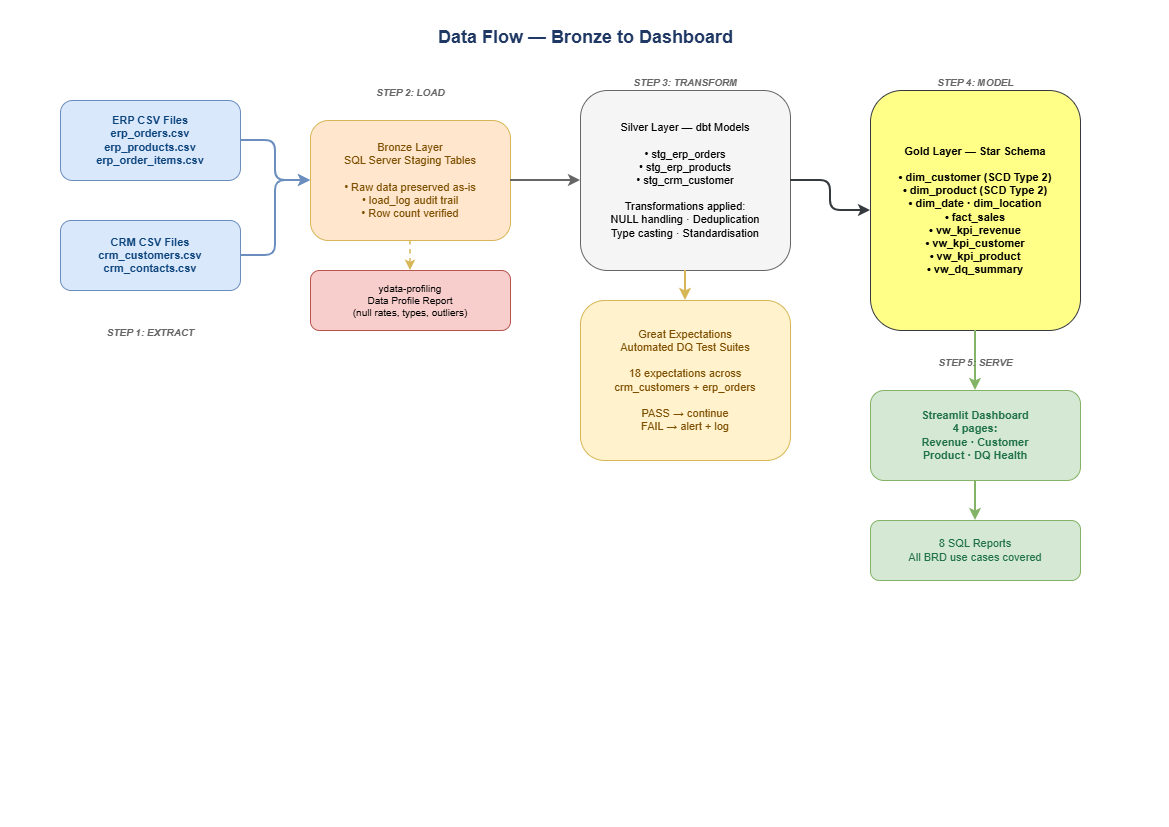

The diagram above was exported from draw.io. Its source (the exported page's mxGraphModel, read from the mxfile embedded in the PNG):
<mxGraphModel dx="1261" dy="694" grid="1" gridSize="10" guides="1" tooltips="1" connect="1" arrows="1" fold="1" page="1" pageScale="1" pageWidth="1169" pageHeight="827" math="0" shadow="0">
  <root>
    <mxCell id="0" />
    <mxCell id="1" parent="0" />
    <mxCell id="title" parent="1" style="text;html=1;strokeColor=none;fillColor=none;align=center;fontSize=18;fontStyle=1;fontColor=#1F3864;" value="Data Flow — Bronze to Dashboard" vertex="1">
      <mxGeometry height="40" width="569" x="300" y="20" as="geometry" />
    </mxCell>
    <mxCell id="s1" parent="1" style="rounded=1;whiteSpace=wrap;html=1;fillColor=#dae8fc;strokeColor=#6c8ebf;fontSize=11;fontStyle=1;fontColor=#0C447C;" value="ERP CSV Files&#10;erp_orders.csv&#10;erp_products.csv&#10;erp_order_items.csv" vertex="1">
      <mxGeometry height="80" width="180" x="60" y="100" as="geometry" />
    </mxCell>
    <mxCell id="s2" parent="1" style="rounded=1;whiteSpace=wrap;html=1;fillColor=#dae8fc;strokeColor=#6c8ebf;fontSize=11;fontStyle=1;fontColor=#0C447C;" value="CRM CSV Files&#10;crm_customers.csv&#10;crm_contacts.csv" vertex="1">
      <mxGeometry height="70" width="180" x="60" y="220" as="geometry" />
    </mxCell>
    <mxCell id="b1" parent="1" style="rounded=1;whiteSpace=wrap;html=1;fillColor=#ffe6cc;strokeColor=#d6b656;fontSize=11;fontColor=#7d4e00;" value="Bronze Layer&#10;SQL Server Staging Tables&#10;&#10;• Raw data preserved as-is&#10;• load_log audit trail&#10;• Row count verified" vertex="1">
      <mxGeometry height="120" width="200" x="310" y="120" as="geometry" />
    </mxCell>
    <mxCell id="prof" parent="1" style="rounded=1;whiteSpace=wrap;html=1;fillColor=#f8cecc;strokeColor=#b85450;fontSize=10;" value="ydata-profiling&#10;Data Profile Report&#10;(null rates, types, outliers)" vertex="1">
      <mxGeometry height="60" width="200" x="310" y="270" as="geometry" />
    </mxCell>
    <mxCell id="sil" parent="1" style="rounded=1;whiteSpace=wrap;html=1;fillColor=#f5f5f5;strokeColor=#666666;fontSize=11;" value="Silver Layer — dbt Models&#10;&#10;• stg_erp_orders&#10;• stg_erp_products&#10;• stg_crm_customer&#10;&#10;Transformations applied:&#10;NULL handling · Deduplication&#10;Type casting · Standardisation" vertex="1">
      <mxGeometry height="180" width="210" x="580" y="90" as="geometry" />
    </mxCell>
    <mxCell id="ge" parent="1" style="rounded=1;whiteSpace=wrap;html=1;fillColor=#fff2cc;strokeColor=#d6b656;fontSize=11;fontColor=#7d4e00;" value="Great Expectations&#10;Automated DQ Test Suites&#10;&#10;18 expectations across&#10;crm_customers + erp_orders&#10;&#10;PASS → continue&#10;FAIL → alert + log" vertex="1">
      <mxGeometry height="160" width="210" x="580" y="300" as="geometry" />
    </mxCell>
    <mxCell id="gold" parent="1" style="rounded=1;whiteSpace=wrap;html=1;fillColor=#ffff88;strokeColor=#36393d;fontSize=11;fontStyle=1;" value="Gold Layer — Star Schema&#10;&#10;• dim_customer (SCD Type 2)&#10;• dim_product (SCD Type 2)&#10;• dim_date · dim_location&#10;• fact_sales&#10;• vw_kpi_revenue&#10;• vw_kpi_customer&#10;• vw_kpi_product&#10;• vw_dq_summary" vertex="1">
      <mxGeometry height="240" width="210" x="870" y="90" as="geometry" />
    </mxCell>
    <mxCell id="dash" parent="1" style="rounded=1;whiteSpace=wrap;html=1;fillColor=#d5e8d4;strokeColor=#82b366;fontSize=11;fontStyle=1;fontColor=#1E7145;" value="Streamlit Dashboard&#10;4 pages:&#10;Revenue · Customer&#10;Product · DQ Health" vertex="1">
      <mxGeometry height="90" width="210" x="870" y="390" as="geometry" />
    </mxCell>
    <mxCell id="rep" parent="1" style="rounded=1;whiteSpace=wrap;html=1;fillColor=#d5e8d4;strokeColor=#82b366;fontSize=11;fontColor=#1E7145;" value="8 SQL Reports&#10;All BRD use cases covered" vertex="1">
      <mxGeometry height="60" width="210" x="870" y="520" as="geometry" />
    </mxCell>
    <mxCell id="a1" edge="1" parent="1" source="s1" style="edgeStyle=orthogonalEdgeStyle;strokeColor=#6c8ebf;strokeWidth=2;" target="b1">
      <mxGeometry relative="1" as="geometry" />
    </mxCell>
    <mxCell id="a2" edge="1" parent="1" source="s2" style="edgeStyle=orthogonalEdgeStyle;strokeColor=#6c8ebf;strokeWidth=2;" target="b1">
      <mxGeometry relative="1" as="geometry" />
    </mxCell>
    <mxCell id="a3" edge="1" parent="1" source="b1" style="edgeStyle=orthogonalEdgeStyle;strokeColor=#d6b656;strokeWidth=1.5;dashed=1;" target="prof">
      <mxGeometry relative="1" as="geometry" />
    </mxCell>
    <mxCell id="a4" edge="1" parent="1" source="b1" style="edgeStyle=orthogonalEdgeStyle;strokeColor=#666666;strokeWidth=2;" target="sil">
      <mxGeometry relative="1" as="geometry" />
    </mxCell>
    <mxCell id="a5" edge="1" parent="1" source="sil" style="edgeStyle=orthogonalEdgeStyle;strokeColor=#d6b656;strokeWidth=2;" target="ge">
      <mxGeometry relative="1" as="geometry" />
    </mxCell>
    <mxCell id="a6" edge="1" parent="1" source="sil" style="edgeStyle=orthogonalEdgeStyle;strokeColor=#36393d;strokeWidth=2;" target="gold">
      <mxGeometry relative="1" as="geometry" />
    </mxCell>
    <mxCell id="a7" edge="1" parent="1" source="gold" style="edgeStyle=orthogonalEdgeStyle;strokeColor=#82b366;strokeWidth=2;" target="dash">
      <mxGeometry relative="1" as="geometry" />
    </mxCell>
    <mxCell id="step1" parent="1" style="text;html=1;strokeColor=none;fillColor=none;align=center;fontSize=10;fontStyle=3;fontColor=#666666;" value="STEP 1: EXTRACT" vertex="1">
      <mxGeometry height="20" width="180" x="60" y="320" as="geometry" />
    </mxCell>
    <mxCell id="step2" parent="1" style="text;html=1;strokeColor=none;fillColor=none;align=center;fontSize=10;fontStyle=3;fontColor=#666666;" value="STEP 2: LOAD" vertex="1">
      <mxGeometry height="20" width="200" x="310" y="80" as="geometry" />
    </mxCell>
    <mxCell id="step3" parent="1" style="text;html=1;strokeColor=none;fillColor=none;align=center;fontSize=10;fontStyle=3;fontColor=#666666;" value="STEP 3: TRANSFORM" vertex="1">
      <mxGeometry height="20" width="210" x="580" y="70" as="geometry" />
    </mxCell>
    <mxCell id="step4" parent="1" style="text;html=1;strokeColor=none;fillColor=none;align=center;fontSize=10;fontStyle=3;fontColor=#666666;" value="STEP 4: MODEL" vertex="1">
      <mxGeometry height="20" width="210" x="870" y="70" as="geometry" />
    </mxCell>
    <mxCell id="step5" parent="1" style="text;html=1;strokeColor=none;fillColor=none;align=center;fontSize=10;fontStyle=3;fontColor=#666666;" value="STEP 5: SERVE" vertex="1">
      <mxGeometry height="20" width="210" x="870" y="350" as="geometry" />
    </mxCell>
    <mxCell id="EuNTok-mhNqAvykFtXsS-2" edge="1" parent="1" source="dash" style="edgeStyle=orthogonalEdgeStyle;strokeColor=#82b366;strokeWidth=2;entryX=0.5;entryY=0;entryDx=0;entryDy=0;exitX=0.5;exitY=1;exitDx=0;exitDy=0;" target="rep">
      <mxGeometry relative="1" as="geometry">
        <mxPoint x="970" y="350" as="sourcePoint" />
        <mxPoint x="970" y="400" as="targetPoint" />
      </mxGeometry>
    </mxCell>
  </root>
</mxGraphModel>